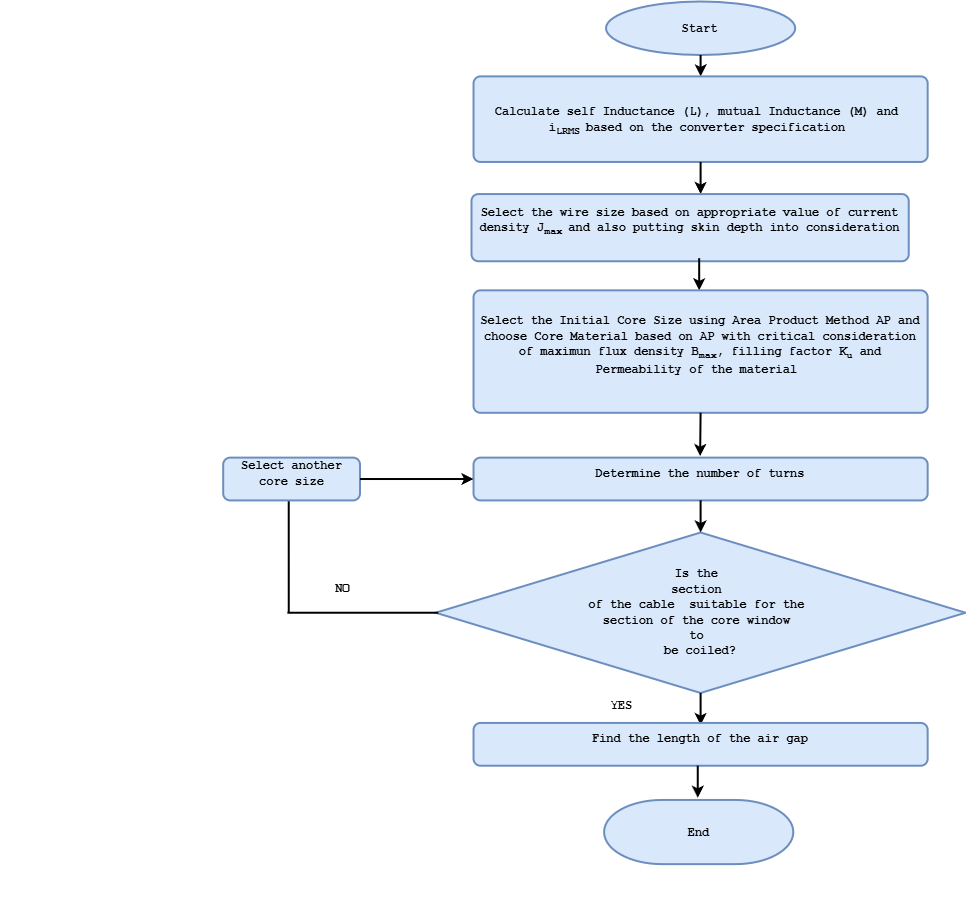

The diagram above was exported from draw.io. Its source (the exported page's mxGraphModel, read from the mxfile embedded in the PNG):
<mxGraphModel dx="2276" dy="1843" grid="1" gridSize="10" guides="1" tooltips="1" connect="1" arrows="1" fold="1" page="1" pageScale="1" pageWidth="850" pageHeight="1100" math="0" shadow="0">
  <root>
    <mxCell id="0" />
    <mxCell id="1" parent="0" />
    <mxCell id="C-f6vtKDZrk8HNMbti8h-1" value="" style="group" parent="1" connectable="0" vertex="1">
      <mxGeometry x="-500" y="-120" width="965" height="920" as="geometry" />
    </mxCell>
    <mxCell id="C-f6vtKDZrk8HNMbti8h-2" value="&lt;font face=&quot;Courier New&quot;&gt;&lt;b&gt;Start&lt;/b&gt;&lt;/font&gt;" style="strokeWidth=2;html=1;shape=mxgraph.flowchart.start_1;whiteSpace=wrap;fillColor=#dae8fc;strokeColor=#6c8ebf;container=0;" parent="C-f6vtKDZrk8HNMbti8h-1" vertex="1">
      <mxGeometry x="605.4901960784314" width="189.2156862745098" height="53.48837209302325" as="geometry" />
    </mxCell>
    <mxCell id="C-f6vtKDZrk8HNMbti8h-3" value="" style="endArrow=classic;html=1;rounded=0;exitX=0.5;exitY=1;exitDx=0;exitDy=0;exitPerimeter=0;strokeWidth=2;" parent="C-f6vtKDZrk8HNMbti8h-1" source="C-f6vtKDZrk8HNMbti8h-2" edge="1">
      <mxGeometry width="50" height="50" relative="1" as="geometry">
        <mxPoint x="700.0980392156862" y="395.8139534883721" as="sourcePoint" />
        <mxPoint x="700.0980392156862" y="74.88372093023256" as="targetPoint" />
      </mxGeometry>
    </mxCell>
    <mxCell id="C-f6vtKDZrk8HNMbti8h-4" value="&lt;div&gt;&lt;font face=&quot;Courier New&quot;&gt;&lt;b&gt;&lt;br&gt;&lt;/b&gt;&lt;/font&gt;&lt;/div&gt;&lt;font face=&quot;Courier New&quot;&gt;&lt;b&gt;Calculate self Inductance (L), mutual Inductance (M) and&amp;nbsp; i&lt;sub&gt;LRMS&amp;nbsp;&lt;/sub&gt;based on the converter specification&lt;sub style=&quot;background-color: transparent; color: light-dark(rgb(0, 0, 0), rgb(255, 255, 255));&quot;&gt;&amp;nbsp;&lt;/sub&gt;&lt;/b&gt;&lt;/font&gt;&lt;p class=&quot;MsoNormal&quot;&gt;&lt;span lang=&quot;FR&quot;&gt;&lt;sub&gt;&lt;/sub&gt;&lt;/span&gt;&lt;/p&gt;" style="rounded=1;whiteSpace=wrap;html=1;absoluteArcSize=1;arcSize=14;strokeWidth=2;fillColor=#dae8fc;strokeColor=#6c8ebf;container=0;" parent="C-f6vtKDZrk8HNMbti8h-1" vertex="1">
      <mxGeometry x="473.03921568627453" y="74.88372093023256" width="454.1176470588234" height="85.58139534883722" as="geometry" />
    </mxCell>
    <mxCell id="C-f6vtKDZrk8HNMbti8h-5" value="" style="endArrow=classic;html=1;rounded=0;exitX=0.5;exitY=1;exitDx=0;exitDy=0;exitPerimeter=0;strokeWidth=2;" parent="C-f6vtKDZrk8HNMbti8h-1" source="C-f6vtKDZrk8HNMbti8h-4" edge="1">
      <mxGeometry width="50" height="50" relative="1" as="geometry">
        <mxPoint x="703.8823529411766" y="188.27906976744183" as="sourcePoint" />
        <mxPoint x="700.0980392156862" y="192.5581395348837" as="targetPoint" />
      </mxGeometry>
    </mxCell>
    <mxCell id="C-f6vtKDZrk8HNMbti8h-6" value="&lt;div&gt;&lt;font face=&quot;Courier New&quot;&gt;&lt;b&gt;Select the wire size based on appropriate value of current density J&lt;sub&gt;max &lt;/sub&gt;and also putting skin depth into consideration&lt;/b&gt;&lt;/font&gt;&lt;/div&gt;&lt;p class=&quot;MsoNormal&quot;&gt;&lt;span lang=&quot;FR&quot;&gt;&lt;sub&gt;&lt;/sub&gt;&lt;/span&gt;&lt;/p&gt;" style="rounded=1;whiteSpace=wrap;html=1;absoluteArcSize=1;arcSize=14;strokeWidth=2;fillColor=#dae8fc;strokeColor=#6c8ebf;container=0;" parent="C-f6vtKDZrk8HNMbti8h-1" vertex="1">
      <mxGeometry x="471.01190476190465" y="192.56141176470587" width="437.2254166666666" height="67.20329411764706" as="geometry" />
    </mxCell>
    <mxCell id="C-f6vtKDZrk8HNMbti8h-7" value="" style="endArrow=classic;html=1;rounded=0;exitX=0.5;exitY=1;exitDx=0;exitDy=0;strokeWidth=2;" parent="C-f6vtKDZrk8HNMbti8h-1" edge="1">
      <mxGeometry width="50" height="50" relative="1" as="geometry">
        <mxPoint x="698.6789215686274" y="256.7441860465116" as="sourcePoint" />
        <mxPoint x="698.6789215686274" y="288.83720930232556" as="targetPoint" />
      </mxGeometry>
    </mxCell>
    <mxCell id="C-f6vtKDZrk8HNMbti8h-8" value="&lt;div&gt;&lt;b&gt;&lt;span style=&quot;background-color: transparent; color: light-dark(rgb(0, 0, 0), rgb(255, 255, 255)); font-family: &amp;quot;Courier New&amp;quot;;&quot;&gt;Select the Initial Core Size using Area Product Method&amp;nbsp;&lt;/span&gt;&lt;span style=&quot;background-color: transparent; color: light-dark(rgb(0, 0, 0), rgb(255, 255, 255)); font-family: &amp;quot;Courier New&amp;quot;;&quot;&gt;AP&amp;nbsp;&lt;/span&gt;&lt;font face=&quot;Courier New&quot;&gt;and choose Core Material based on AP with critical consideration of maximun flux density B&lt;sub&gt;max&lt;/sub&gt;, filling factor K&lt;sub&gt;u&lt;/sub&gt; and Permeability of the material&amp;nbsp;&lt;/font&gt;&lt;/b&gt;&lt;/div&gt;&lt;p class=&quot;MsoNormal&quot;&gt;&lt;span lang=&quot;FR&quot;&gt;&lt;sub&gt;&lt;/sub&gt;&lt;/span&gt;&lt;/p&gt;" style="rounded=1;whiteSpace=wrap;html=1;absoluteArcSize=1;arcSize=14;strokeWidth=2;fillColor=#dae8fc;strokeColor=#6c8ebf;container=0;" parent="C-f6vtKDZrk8HNMbti8h-1" vertex="1">
      <mxGeometry x="473.03380952380945" y="288.83670588235293" width="454.11291666666665" height="122.45741176470588" as="geometry" />
    </mxCell>
    <mxCell id="C-f6vtKDZrk8HNMbti8h-9" value="" style="endArrow=classic;html=1;rounded=0;exitX=0.5;exitY=1;exitDx=0;exitDy=0;strokeWidth=2;" parent="C-f6vtKDZrk8HNMbti8h-1" source="C-f6vtKDZrk8HNMbti8h-8" edge="1">
      <mxGeometry width="50" height="50" relative="1" as="geometry">
        <mxPoint x="699.1519607843136" y="481.39534883720927" as="sourcePoint" />
        <mxPoint x="699.625" y="454.5882352941176" as="targetPoint" />
      </mxGeometry>
    </mxCell>
    <mxCell id="C-f6vtKDZrk8HNMbti8h-23" value="" style="group" parent="C-f6vtKDZrk8HNMbti8h-1" connectable="0" vertex="1">
      <mxGeometry x="222.69230769230762" y="456.12366621067025" width="742.3076923076923" height="406.51162790697674" as="geometry" />
    </mxCell>
    <mxCell id="C-f6vtKDZrk8HNMbti8h-10" value="&lt;div&gt;&lt;font face=&quot;Courier New&quot;&gt;&lt;b&gt;Determine the number of turns&lt;/b&gt;&lt;/font&gt;&lt;/div&gt;&lt;p class=&quot;MsoNormal&quot;&gt;&lt;span lang=&quot;FR&quot;&gt;&lt;sub&gt;&lt;/sub&gt;&lt;/span&gt;&lt;/p&gt;" style="rounded=1;whiteSpace=wrap;html=1;absoluteArcSize=1;arcSize=14;strokeWidth=2;fillColor=#dae8fc;strokeColor=#6c8ebf;container=0;" parent="C-f6vtKDZrk8HNMbti8h-23" vertex="1">
      <mxGeometry x="250.34690799396685" width="454.1176470588234" height="42.79069767441861" as="geometry" />
    </mxCell>
    <mxCell id="C-f6vtKDZrk8HNMbti8h-11" value="&lt;font face=&quot;Courier New&quot;&gt;&lt;b&gt;Is the&amp;nbsp;&lt;/b&gt;&lt;/font&gt;&lt;div&gt;&lt;font face=&quot;Courier New&quot;&gt;&lt;b&gt;section&amp;nbsp;&lt;/b&gt;&lt;/font&gt;&lt;div&gt;&lt;b&gt;&lt;font face=&quot;Courier New&quot;&gt;of&amp;nbsp;&lt;/font&gt;&lt;span style=&quot;font-family: &amp;quot;Courier New&amp;quot;; background-color: transparent; color: light-dark(rgb(0, 0, 0), rgb(255, 255, 255));&quot;&gt;the&amp;nbsp;&lt;/span&gt;&lt;span style=&quot;font-family: &amp;quot;Courier New&amp;quot;; background-color: transparent; color: light-dark(rgb(0, 0, 0), rgb(255, 255, 255));&quot;&gt;cable&amp;nbsp;&lt;/span&gt;&lt;span style=&quot;font-family: &amp;quot;Courier New&amp;quot;; background-color: transparent; color: light-dark(rgb(0, 0, 0), rgb(255, 255, 255));&quot;&gt;&amp;nbsp;suitable for the&amp;nbsp;&lt;/span&gt;&lt;/b&gt;&lt;div&gt;&lt;div&gt;&lt;font face=&quot;Courier New&quot;&gt;&lt;b&gt;section of the core window&amp;nbsp;&lt;/b&gt;&lt;/font&gt;&lt;/div&gt;&lt;div&gt;&lt;font face=&quot;Courier New&quot;&gt;&lt;b&gt;to&amp;nbsp;&lt;/b&gt;&lt;/font&gt;&lt;/div&gt;&lt;div&gt;&lt;font face=&quot;Courier New&quot;&gt;&lt;b&gt;be coiled?&lt;/b&gt;&lt;/font&gt;&lt;/div&gt;&lt;/div&gt;&lt;/div&gt;&lt;/div&gt;" style="strokeWidth=2;html=1;shape=mxgraph.flowchart.decision;whiteSpace=wrap;fillColor=#dae8fc;strokeColor=#6c8ebf;container=0;" parent="C-f6vtKDZrk8HNMbti8h-23" vertex="1">
      <mxGeometry x="212.50377073906483" y="74.88372093023257" width="529.8039215686275" height="160.46511627906975" as="geometry" />
    </mxCell>
    <mxCell id="C-f6vtKDZrk8HNMbti8h-12" value="" style="endArrow=classic;html=1;rounded=0;exitX=0.5;exitY=1;exitDx=0;exitDy=0;exitPerimeter=0;strokeWidth=2;" parent="C-f6vtKDZrk8HNMbti8h-23" source="C-f6vtKDZrk8HNMbti8h-11" edge="1">
      <mxGeometry width="50" height="50" relative="1" as="geometry">
        <mxPoint x="534.1704374057316" y="320.93023255813955" as="sourcePoint" />
        <mxPoint x="477.40573152337856" y="267.4418604651163" as="targetPoint" />
      </mxGeometry>
    </mxCell>
    <mxCell id="C-f6vtKDZrk8HNMbti8h-13" value="" style="endArrow=classic;html=1;rounded=0;strokeWidth=2;" parent="C-f6vtKDZrk8HNMbti8h-23" target="C-f6vtKDZrk8HNMbti8h-11" edge="1">
      <mxGeometry width="50" height="50" relative="1" as="geometry">
        <mxPoint x="477.40573152337856" y="42.79069767441865" as="sourcePoint" />
        <mxPoint x="836.9155354449473" y="96.27906976744192" as="targetPoint" />
      </mxGeometry>
    </mxCell>
    <mxCell id="C-f6vtKDZrk8HNMbti8h-14" value="&lt;font face=&quot;Courier New&quot;&gt;&lt;b&gt;YES&lt;/b&gt;&lt;/font&gt;" style="text;html=1;align=center;verticalAlign=middle;resizable=0;points=[];autosize=1;strokeColor=none;fillColor=none;strokeWidth=2;container=0;" parent="C-f6vtKDZrk8HNMbti8h-23" vertex="1">
      <mxGeometry x="373.33710407239835" y="233.20930232558146" width="50" height="30" as="geometry" />
    </mxCell>
    <mxCell id="C-f6vtKDZrk8HNMbti8h-15" value="&lt;div&gt;&lt;font face=&quot;Courier New&quot;&gt;&lt;b&gt;Find the length of the air gap&lt;/b&gt;&lt;/font&gt;&lt;/div&gt;&lt;p class=&quot;MsoNormal&quot;&gt;&lt;span lang=&quot;FR&quot;&gt;&lt;sub&gt;&lt;/sub&gt;&lt;/span&gt;&lt;/p&gt;" style="rounded=1;whiteSpace=wrap;html=1;absoluteArcSize=1;arcSize=14;strokeWidth=2;fillColor=#dae8fc;strokeColor=#6c8ebf;container=0;" parent="C-f6vtKDZrk8HNMbti8h-23" vertex="1">
      <mxGeometry x="250.34690799396685" y="265.30232558139534" width="454.1176470588234" height="42.79069767441861" as="geometry" />
    </mxCell>
    <mxCell id="C-f6vtKDZrk8HNMbti8h-16" value="" style="endArrow=none;html=1;rounded=0;exitX=0;exitY=0.5;exitDx=0;exitDy=0;exitPerimeter=0;startFill=0;strokeWidth=2;" parent="C-f6vtKDZrk8HNMbti8h-23" edge="1">
      <mxGeometry width="50" height="50" relative="1" as="geometry">
        <mxPoint x="214.9781297134238" y="155.11627906976742" as="sourcePoint" />
        <mxPoint x="64.33333333333333" y="155.11627906976742" as="targetPoint" />
      </mxGeometry>
    </mxCell>
    <mxCell id="C-f6vtKDZrk8HNMbti8h-17" value="" style="endArrow=none;html=1;rounded=0;startFill=0;exitX=0.479;exitY=1;exitDx=0;exitDy=0;exitPerimeter=0;strokeWidth=2;" parent="C-f6vtKDZrk8HNMbti8h-23" source="C-f6vtKDZrk8HNMbti8h-19" edge="1">
      <mxGeometry width="50" height="50" relative="1" as="geometry">
        <mxPoint x="-50.50603318250377" y="53.48837209302334" as="sourcePoint" />
        <mxPoint x="65.57051282051283" y="155.11627906976742" as="targetPoint" />
      </mxGeometry>
    </mxCell>
    <mxCell id="C-f6vtKDZrk8HNMbti8h-18" value="&lt;font face=&quot;Courier New&quot;&gt;&lt;b&gt;NO&lt;/b&gt;&lt;/font&gt;" style="text;html=1;align=center;verticalAlign=middle;resizable=0;points=[];autosize=1;strokeColor=none;fillColor=none;strokeWidth=2;container=0;" parent="C-f6vtKDZrk8HNMbti8h-23" vertex="1">
      <mxGeometry x="98.97435897435896" y="115.53488372093035" width="40" height="30" as="geometry" />
    </mxCell>
    <mxCell id="C-f6vtKDZrk8HNMbti8h-19" value="&lt;div&gt;&lt;font face=&quot;Courier New&quot;&gt;&lt;b&gt;Select another core size&lt;/b&gt;&lt;/font&gt;&lt;/div&gt;&lt;p class=&quot;MsoNormal&quot;&gt;&lt;span lang=&quot;FR&quot;&gt;&lt;sub&gt;&lt;/sub&gt;&lt;/span&gt;&lt;/p&gt;" style="rounded=1;whiteSpace=wrap;html=1;absoluteArcSize=1;arcSize=14;strokeWidth=2;fillColor=#dae8fc;strokeColor=#6c8ebf;container=0;" parent="C-f6vtKDZrk8HNMbti8h-23" vertex="1">
      <mxGeometry width="136.81967948717949" height="42.79069767441861" as="geometry" />
    </mxCell>
    <mxCell id="C-f6vtKDZrk8HNMbti8h-20" value="" style="endArrow=classic;html=1;rounded=0;exitX=1;exitY=0.5;exitDx=0;exitDy=0;strokeWidth=2;" parent="C-f6vtKDZrk8HNMbti8h-23" source="C-f6vtKDZrk8HNMbti8h-19" target="C-f6vtKDZrk8HNMbti8h-10" edge="1">
      <mxGeometry width="50" height="50" relative="1" as="geometry">
        <mxPoint x="477.40573152337856" y="32.093023255813975" as="sourcePoint" />
        <mxPoint x="572.0135746606335" y="-21.395348837209234" as="targetPoint" />
      </mxGeometry>
    </mxCell>
    <mxCell id="C-f6vtKDZrk8HNMbti8h-21" value="" style="endArrow=classic;html=1;rounded=0;strokeWidth=2;" parent="C-f6vtKDZrk8HNMbti8h-23" edge="1">
      <mxGeometry width="50" height="50" relative="1" as="geometry">
        <mxPoint x="474.567496229261" y="308.09302325581393" as="sourcePoint" />
        <mxPoint x="474.567496229261" y="340.18604651162786" as="targetPoint" />
      </mxGeometry>
    </mxCell>
    <mxCell id="C-f6vtKDZrk8HNMbti8h-22" value="&lt;font face=&quot;Courier New&quot;&gt;&lt;b&gt;End&lt;/b&gt;&lt;/font&gt;" style="strokeWidth=2;html=1;shape=mxgraph.flowchart.terminator;whiteSpace=wrap;fillColor=#dae8fc;strokeColor=#6c8ebf;container=0;" parent="C-f6vtKDZrk8HNMbti8h-23" vertex="1">
      <mxGeometry x="380.9057315233787" y="342.3255813953488" width="189.2156862745098" height="64.1860465116279" as="geometry" />
    </mxCell>
  </root>
</mxGraphModel>